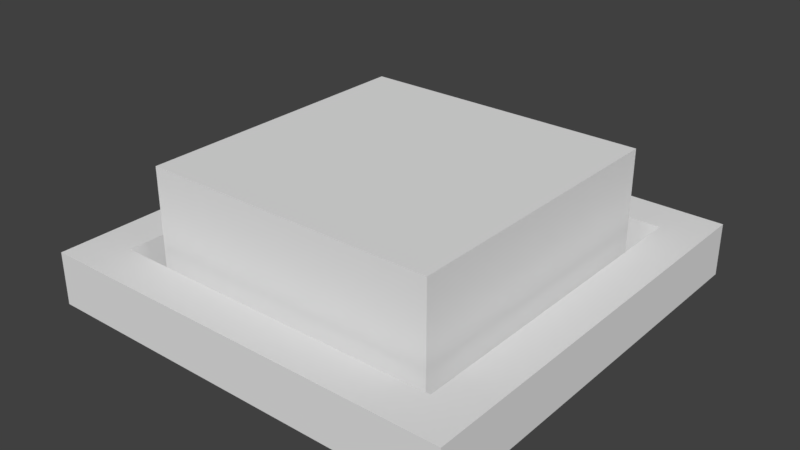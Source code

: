 # Source: button.blend  (saved by Blender 2.78.0; exported with 4.5.12 LTS)
import bpy
from mathutils import Matrix  # noqa: F401  (used for matrix-valued properties, if any)

bpy.ops.wm.read_factory_settings(use_empty=True)
scene = bpy.context.scene
scene.name = 'Scene'

# ---- collections
col_collection_1 = bpy.data.collections.new('Collection 1'); scene.collection.children.link(col_collection_1)

# ---- materials (node trees are filled in below, after node groups)
mat_border = bpy.data.materials.new('border')
mat_border.alpha_threshold = 0.0
mat_border.use_transparent_shadow = False
mat_border.roughness = 0.5
mat_glowing = bpy.data.materials.new('glowing')
mat_glowing.alpha_threshold = 0.0
mat_glowing.use_transparent_shadow = False
mat_glowing.roughness = 0.5
mat_glowing.line_color = (0.0, 0.0, 0.0, 1.0)

# ---- material node trees

# ---- world
world_world = bpy.data.worlds.new('World'); scene.world = world_world
world_world.color = (0.05088, 0.05088, 0.05088)
world_world.use_sun_shadow = False
world_world.sun_shadow_jitter_overblur = 0.0
world_world.cycles.sampling_method = 'MANUAL'

# ---- meshes
me_cube_002 = bpy.data.meshes.new('Cube.002')
me_cube_002.from_pydata([(-1.0, 1.0, -0.125), (-1.0, 1.0, 0.125), (1.0, 1.0, -0.125), (1.0, 1.0, 0.125), (1.0, -1.0, -0.125), (1.0, -1.0, 0.125), (1.0, 1.0, -0.125), (1.0, 1.0, 0.125), (-1.0, -1.0, -0.125), (-1.0, -1.0, 0.125), (-1.0, 1.0, -0.125), (-1.0, 1.0, 0.125), (-1.0, -1.0, -0.125), (-1.0, -1.0, 0.125), (1.0, -1.0, -0.125), (1.0, -1.0, 0.125), (-0.8, 0.8, 0.125), (0.8, 0.8, 0.125), (-1.0, 1.0, 0.125), (1.0, 1.0, 0.125), (0.8, -0.8, 0.125), (-0.8, -0.8, 0.125), (1.0, -1.0, 0.125), (-1.0, -1.0, 0.125), (0.8, 0.8, 0.125), (0.8, -0.8, 0.125), (1.0, 1.0, 0.125), (1.0, -1.0, 0.125), (-0.8, -0.8, 0.125), (-0.8, 0.8, 0.125), (-1.0, -1.0, 0.125), (-1.0, 1.0, 0.125), (-0.8, 0.8, -0.125), (0.8, 0.8, -0.125), (-1.0, 1.0, -0.125), (1.0, 1.0, -0.125), (0.8, -0.8, -0.125), (-0.8, -0.8, -0.125), (1.0, -1.0, -0.125), (-1.0, -1.0, -0.125), (0.8, 0.8, -0.125), (0.8, -0.8, -0.125), (1.0, 1.0, -0.125), (1.0, -1.0, -0.125), (-0.8, -0.8, -0.125), (-0.8, 0.8, -0.125), (-1.0, -1.0, -0.125), (-1.0, 1.0, -0.125), (-0.8, 0.8, -0.125), (-0.8, 0.8, 0.125), (0.8, 0.8, -0.125), (0.8, 0.8, 0.125), (0.8, -0.8, -0.125), (0.8, -0.8, 0.125), (0.8, 0.8, -0.125), (0.8, 0.8, 0.125), (-0.8, -0.8, -0.125), (-0.8, -0.8, 0.125), (-0.8, 0.8, -0.125), (-0.8, 0.8, 0.125), (-0.8, -0.8, -0.125), (-0.8, -0.8, 0.125), (0.8, -0.8, -0.125), (0.8, -0.8, 0.125)], [], [(0, 1, 3, 2), (4, 6, 7, 5), (8, 9, 11, 10), (12, 14, 15, 13), (16, 17, 19, 18), (20, 21, 23, 22), (24, 25, 27, 26), (28, 29, 31, 30), (32, 34, 35, 33), (36, 38, 39, 37), (40, 42, 43, 41), (44, 46, 47, 45), (48, 50, 51, 49), (52, 53, 55, 54), (56, 58, 59, 57), (60, 61, 63, 62)])
me_cube_002.materials.append(mat_border)
me_cube_002.use_remesh_preserve_volume = False
me_cube_002.use_remesh_preserve_attributes = False
me_cube_002.use_mirror_vertex_groups = False
me_cube_002.update()
me_cube_001 = bpy.data.meshes.new('Cube.001')
me_cube_001.from_pydata([(-0.7, -0.7, 0.5), (0.7, -0.7, 0.5), (-0.7, 0.7, 0.5), (0.7, 0.7, 0.5), (-0.7, -0.7, -0.125), (-0.7, -0.7, 0.5), (-0.7, 0.7, -0.125), (-0.7, 0.7, 0.5), (-0.7, 0.7, -0.125), (-0.7, 0.7, 0.5), (0.7, 0.7, -0.125), (0.7, 0.7, 0.5), (0.7, -0.7, -0.125), (0.7, -0.7, 0.5), (0.7, 0.7, -0.125), (0.7, 0.7, 0.5), (-0.7, -0.7, -0.125), (-0.7, -0.7, 0.5), (0.7, -0.7, -0.125), (0.7, -0.7, 0.5), (-0.7, -0.7, -0.125), (0.7, -0.7, -0.125), (-0.7, 0.7, -0.125), (0.7, 0.7, -0.125)], [], [(0, 1, 3, 2), (4, 5, 7, 6), (8, 9, 11, 10), (12, 14, 15, 13), (16, 18, 19, 17), (20, 22, 23, 21)])
me_cube_001.materials.append(mat_glowing)
me_cube_001.use_remesh_preserve_volume = False
me_cube_001.use_remesh_preserve_attributes = False
me_cube_001.use_mirror_vertex_groups = False
me_cube_001.update()

# ---- objects
ob_cube_000 = bpy.data.objects.new('Cube.000', me_cube_002)
ob_cube_001 = bpy.data.objects.new('Cube.001', me_cube_001)

# ---- transforms, parenting, visibility, modifiers, constraints
ob_cube_000.location = (0.0, -2.416, 0.125)
ob_cube_000.lineart.crease_threshold = 0.0
ob_cube_001.location = (0.0, -2.416, 0.125)
ob_cube_001.lineart.crease_threshold = 0.0

# ---- collection membership
col_collection_1.objects.link(ob_cube_000)
col_collection_1.objects.link(ob_cube_001)

# ---- scene / render settings (as saved in the file)
scene.frame_start = 1; scene.frame_end = 250; scene.frame_set(1)
scene.render.engine = 'BLENDER_EEVEE_NEXT'
scene.render.resolution_percentage = 50
scene.render.dither_intensity = 0.0
scene.cycles.use_denoising = False
scene.cycles.samples = 128
scene.cycles.sampling_pattern = 'TABULATED_SOBOL'
scene.cycles.light_sampling_threshold = 0.0
scene.cycles.use_adaptive_sampling = False
scene.cycles.use_light_tree = False
scene.cycles.blur_glossy = 0.0
scene.cycles.sample_clamp_indirect = 0.0
scene.view_settings.view_transform = 'Standard'
bpy.context.view_layer.update()

# ---- added for rendering (the .blend has no active camera and no usable light): camera, sun
cam_auto = bpy.data.cameras.new('AutoCamera')
cam_auto.lens = 50.0
cam_auto.sensor_width = 36.0
cam_auto.clip_end = 1000.0
ob_auto_camera = bpy.data.objects.new('AutoCamera', cam_auto)
scene.collection.objects.link(ob_auto_camera)
ob_auto_camera.location = (2.68006, -5.63244, 2.45655)
ob_auto_camera.rotation_euler = (1.09748, -7.21219e-08, 0.694738)
scene.camera = ob_auto_camera
light_auto_sun = bpy.data.lights.new('AutoSun', 'SUN')
light_auto_sun.energy = 3.0
light_auto_sun.angle = 0.0523599
ob_auto_sun = bpy.data.objects.new('AutoSun', light_auto_sun)
scene.collection.objects.link(ob_auto_sun)
ob_auto_sun.rotation_euler = (0.872665, 0.174533, 0.523599)
bpy.context.view_layer.update()
